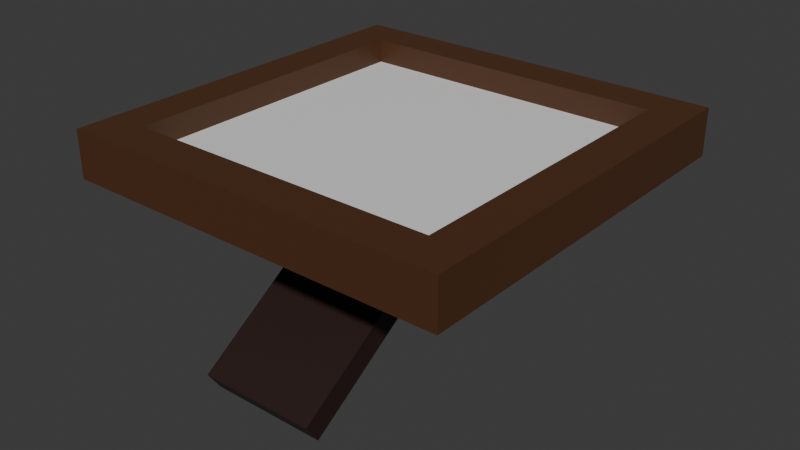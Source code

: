 # Source: Picture_Frame.blend  (saved by Blender 4.4.30; exported with 4.5.12 LTS)
import bpy
from mathutils import Matrix  # noqa: F401  (used for matrix-valued properties, if any)

bpy.ops.wm.read_factory_settings(use_empty=True)
scene = bpy.context.scene
scene.name = 'Scene'

# ---- collections
col_collection = bpy.data.collections.new('Collection'); scene.collection.children.link(col_collection)

# ---- materials (node trees are filled in below, after node groups)
mat_picture_frame_material = bpy.data.materials.new('Picture Frame Material')
mat_picture_frame_material.alpha_threshold = 0.0
mat_picture_frame_material.roughness = 0.5
mat_picture_frame_material.line_color = (0.0, 0.0, 0.0, 1.0)
mat_picture_frame_picture_material = bpy.data.materials.new('Picture Frame Picture Material')
mat_picture_frame_picture_material.alpha_threshold = 0.0
mat_picture_frame_picture_material.roughness = 0.5
mat_picture_frame_picture_material.line_color = (0.0, 0.0, 0.0, 1.0)
mat_picture_frame_stand_material = bpy.data.materials.new('Picture Frame Stand Material')
mat_picture_frame_hinge_material = bpy.data.materials.new('Picture Frame Hinge Material')

# ---- node groups
ng_smooth_by_angle = bpy.data.node_groups.new('Smooth by Angle', 'GeometryNodeTree')
_s = ng_smooth_by_angle.interface.new_socket(name='Mesh', in_out='OUTPUT', socket_type='NodeSocketGeometry')
_s = ng_smooth_by_angle.interface.new_socket(name='Mesh', in_out='INPUT', socket_type='NodeSocketGeometry')
_s = ng_smooth_by_angle.interface.new_socket(name='Angle', in_out='INPUT', socket_type='NodeSocketFloat')
_s.subtype = 'ANGLE'
_s.default_value = 0.5236
_s.min_value = 0.0
_s.max_value = 3.142
_s.description = 'Maximum face angle for smooth edges'
_s = ng_smooth_by_angle.interface.new_socket(name='Ignore Sharpness', in_out='INPUT', socket_type='NodeSocketBool')
_s.force_non_field = True
ng_smooth_by_angle.description = 'Set the sharpness of mesh edges based on the angle between the neighboring faces'
ng_smooth_by_angle.is_modifier = True
_N = ng_smooth_by_angle.nodes; _L = ng_smooth_by_angle.links
n0 = _N.new('GeometryNodeSetShadeSmooth'); n0.name = 'Set Shade Smooth'; n0.location = (120, -80)
n0.domain = 'EDGE'
n1 = _N.new('GeometryNodeSetShadeSmooth'); n1.name = 'Set Shade Smooth.001'; n1.location = (300, -80)
n2 = _N.new('NodeGroupOutput'); n2.name = 'Group Output'; n2.location = (480, -80)
n3 = _N.new('GeometryNodeInputMeshEdgeAngle'); n3.name = 'Edge Angle'; n3.location = (-440, -240)
n4 = _N.new('NodeGroupInput'); n4.name = 'Group Input'; n4.location = (-80, -80)
n5 = _N.new('GeometryNodeInputEdgeSmooth'); n5.name = 'Is Edge Smooth'; n5.location = (-260, -120)
n6 = _N.new('GeometryNodeInputShadeSmooth'); n6.name = 'Is Shade Smooth'; n6.location = (-440, -397)
n7 = _N.new('FunctionNodeCompare'); n7.name = 'Compare'; n7.location = (-260, -260)
n7.operation = 'LESS_EQUAL'
n7.inputs[6].default_value = (0.0, 0.0, 0.0, 0.0)
n7.inputs[7].default_value = (0.0, 0.0, 0.0, 0.0)
n8 = _N.new('FunctionNodeBooleanMath'); n8.name = 'Boolean Math.001'; n8.location = (-80, -260)
n9 = _N.new('NodeGroupInput'); n9.name = 'Group Input.001'; n9.location = (-440, -329)
n10 = _N.new('NodeGroupInput'); n10.name = 'Group Input.002'; n10.location = (-259, -189)
n11 = _N.new('FunctionNodeBooleanMath'); n11.name = 'Boolean Math'; n11.location = (-80, -149)
n11.operation = 'OR'
n12 = _N.new('FunctionNodeBooleanMath'); n12.name = 'Boolean Math.002'; n12.location = (-260, -380)
n12.operation = 'OR'
n13 = _N.new('NodeGroupInput'); n13.name = 'Group Input.003'; n13.location = (-440, -460)
_L.new(n3.outputs[0], n7.inputs[0])
_L.new(n1.outputs[0], n2.inputs[0])
_L.new(n9.outputs[1], n7.inputs[1])
_L.new(n7.outputs[0], n8.inputs[0])
_L.new(n4.outputs[0], n0.inputs[0])
_L.new(n0.outputs[0], n1.inputs[0])
_L.new(n8.outputs[0], n0.inputs[2])
_L.new(n10.outputs[2], n11.inputs[1])
_L.new(n5.outputs[0], n11.inputs[0])
_L.new(n11.outputs[0], n0.inputs[1])
_L.new(n13.outputs[2], n12.inputs[1])
_L.new(n6.outputs[0], n12.inputs[0])
_L.new(n12.outputs[0], n8.inputs[1])
n2.is_active_output = True

# ---- material node trees
mat_picture_frame_material.use_nodes = True; mat_picture_frame_material.node_tree.nodes.clear()
_N = mat_picture_frame_material.node_tree.nodes; _L = mat_picture_frame_material.node_tree.links
n0 = _N.new('ShaderNodeOutputMaterial'); n0.name = 'Material Output'; n0.location = (300, 300)
n1 = _N.new('ShaderNodeBsdfPrincipled'); n1.name = 'Principled BSDF'; n1.location = (10, 300)
n1.inputs[0].default_value = (0.08176, 0.03285, 0.01268, 1.0)
n1.inputs[3].default_value = 1.45
_L.new(n1.outputs[0], n0.inputs[0])
n0.is_active_output = True
mat_picture_frame_picture_material.use_nodes = True; mat_picture_frame_picture_material.node_tree.nodes.clear()
_N = mat_picture_frame_picture_material.node_tree.nodes; _L = mat_picture_frame_picture_material.node_tree.links
n0 = _N.new('ShaderNodeOutputMaterial'); n0.name = 'Material Output'; n0.location = (300, 300)
n1 = _N.new('ShaderNodeBsdfPrincipled'); n1.name = 'Principled BSDF'; n1.location = (10, 300)
n1.inputs[3].default_value = 1.45
_L.new(n1.outputs[0], n0.inputs[0])
n0.is_active_output = True
mat_picture_frame_stand_material.use_nodes = True; mat_picture_frame_stand_material.node_tree.nodes.clear()
_N = mat_picture_frame_stand_material.node_tree.nodes; _L = mat_picture_frame_stand_material.node_tree.links
n0 = _N.new('ShaderNodeBsdfPrincipled'); n0.name = 'Principled BSDF'; n0.location = (10, 300)
n0.inputs[0].default_value = (0.02473, 0.01062, 0.008753, 1.0)
n1 = _N.new('ShaderNodeOutputMaterial'); n1.name = 'Material Output'; n1.location = (300, 300)
_L.new(n0.outputs[0], n1.inputs[0])
n1.is_active_output = True
mat_picture_frame_hinge_material.use_nodes = True; mat_picture_frame_hinge_material.node_tree.nodes.clear()
_N = mat_picture_frame_hinge_material.node_tree.nodes; _L = mat_picture_frame_hinge_material.node_tree.links
n0 = _N.new('ShaderNodeBsdfPrincipled'); n0.name = 'Principled BSDF'; n0.location = (10, 300)
n0.inputs[0].default_value = (0.05428, 0.05428, 0.05428, 1.0)
n1 = _N.new('ShaderNodeOutputMaterial'); n1.name = 'Material Output'; n1.location = (300, 300)
_L.new(n0.outputs[0], n1.inputs[0])
n1.is_active_output = True

# ---- world
world_world = bpy.data.worlds.new('World'); scene.world = world_world
world_world.use_nodes = True; world_world.node_tree.nodes.clear()
_N = world_world.node_tree.nodes; _L = world_world.node_tree.links
n0 = _N.new('ShaderNodeOutputWorld'); n0.name = 'World Output'; n0.location = (300, 300)
n1 = _N.new('ShaderNodeBackground'); n1.name = 'Background'; n1.location = (10, 300)
n1.inputs[0].default_value = (0.05088, 0.05088, 0.05088, 1.0)
_L.new(n1.outputs[0], n0.inputs[0])
n0.is_active_output = True
world_world.color = (0.05088, 0.05088, 0.05088)
world_world.sun_shadow_jitter_overblur = 0.0

# ---- meshes
me_cube_004 = bpy.data.meshes.new('Cube.004')
me_cube_004.from_pydata([(-0.01605, -0.05559, -0.06944), (-0.01605, 0.009698, -0.02541), (0.02145, -0.05559, -0.06944), (0.02145, 0.009698, -0.02541), (-0.01605, -0.05978, -0.06322), (-0.01605, 0.005504, -0.01919), (0.02145, -0.05978, -0.06322), (0.02145, 0.005504, -0.01919), (0.06344, 0.06475, -0.002469), (0.06344, -0.06025, -0.002469), (-0.06156, 0.06475, -0.002469), (-0.06156, -0.06025, -0.002469), (0.06344, 0.06475, -0.01747), (0.06344, -0.06025, -0.01747), (-0.06156, 0.06475, -0.01747), (-0.06156, -0.06025, -0.01747), (-0.04906, -0.04775, -0.01747), (0.05094, 0.05225, -0.01747), (-0.04906, 0.05225, -0.01747), (0.05094, -0.04775, -0.01747), (0.05094, -0.04775, -0.002469), (-0.04906, 0.05225, -0.002469), (0.05094, 0.05225, -0.002469), (-0.04906, -0.04775, -0.002469), (-0.04906, 0.05225, -0.01037), (-0.01083, 0.008696, -0.02001), (0.01497, 0.008696, -0.02001), (-0.01083, 0.008648, -0.01952), (0.01497, 0.008648, -0.01952), (-0.01083, 0.008506, -0.01905), (0.01497, 0.008506, -0.01905), (-0.01083, 0.008275, -0.01862), (0.01497, 0.008275, -0.01862), (-0.01083, 0.007964, -0.01824), (0.01497, 0.007964, -0.01824), (-0.01083, 0.007585, -0.01793), (0.01497, 0.007585, -0.01793), (-0.01083, 0.007153, -0.0177), (0.01497, 0.007153, -0.0177), (-0.01083, 0.006684, -0.01755), (0.01497, 0.006684, -0.01755), (-0.01083, 0.006196, -0.01751), (0.01497, 0.006196, -0.01751), (-0.01083, 0.005709, -0.01755), (0.01497, 0.005709, -0.01755), (-0.01083, 0.00524, -0.0177), (0.01497, 0.00524, -0.0177), (-0.01083, 0.004808, -0.01793), (0.01497, 0.004808, -0.01793), (-0.01083, 0.004429, -0.01824), (0.01497, 0.004429, -0.01824), (-0.01083, 0.004118, -0.01862), (0.01497, 0.004118, -0.01862), (-0.01083, 0.003887, -0.01905), (0.01497, 0.003887, -0.01905), (-0.01083, 0.003745, -0.01952), (0.01497, 0.003745, -0.01952), (-0.01083, 0.003696, -0.02001), (0.01497, 0.003696, -0.02001), (-0.01083, 0.003745, -0.02049), (0.01497, 0.003745, -0.02049), (-0.01083, 0.003887, -0.02096), (0.01497, 0.003887, -0.02096), (-0.01083, 0.004118, -0.02139), (0.01497, 0.004118, -0.02139), (-0.01083, 0.004429, -0.02177), (0.01497, 0.004429, -0.02177), (-0.01083, 0.004808, -0.02208), (0.01497, 0.004808, -0.02208), (-0.01083, 0.00524, -0.02231), (0.01497, 0.00524, -0.02231), (-0.01083, 0.005709, -0.02246), (0.01497, 0.005709, -0.02246), (-0.01083, 0.006196, -0.02251), (0.01497, 0.006196, -0.02251), (-0.01083, 0.006684, -0.02246), (0.01497, 0.006684, -0.02246), (-0.01083, 0.007153, -0.02231), (0.01497, 0.007153, -0.02231), (-0.01083, 0.007585, -0.02208), (0.01497, 0.007585, -0.02208), (-0.01083, 0.007964, -0.02177), (0.01497, 0.007964, -0.02177), (-0.01083, 0.008275, -0.02139), (0.01497, 0.008275, -0.02139), (-0.01083, 0.008506, -0.02096), (0.01497, 0.008506, -0.02096), (-0.01083, 0.008648, -0.02049), (0.01497, 0.008648, -0.02049), (0.05094, 0.05225, -0.01037), (-0.04906, -0.04775, -0.01037), (0.05094, -0.04775, -0.01037)], [], [(0, 1, 3, 2), (2, 3, 7, 6), (6, 7, 5, 4), (4, 5, 1, 0), (2, 6, 4, 0), (7, 3, 1, 5), (14, 10, 8, 12), (18, 16, 15, 14), (17, 18, 14, 12), (8, 10, 21, 22), (89, 22, 21, 24), (91, 90, 23, 20), (89, 91, 20, 22), (25, 27, 28, 26), (27, 29, 30, 28), (29, 31, 32, 30), (31, 33, 34, 32), (33, 35, 36, 34), (35, 37, 38, 36), (37, 39, 40, 38), (39, 41, 42, 40), (41, 43, 44, 42), (43, 45, 46, 44), (45, 47, 48, 46), (47, 49, 50, 48), (49, 51, 52, 50), (51, 53, 54, 52), (53, 55, 56, 54), (55, 57, 58, 56), (57, 59, 60, 58), (59, 61, 62, 60), (61, 63, 64, 62), (63, 65, 66, 64), (65, 67, 68, 66), (67, 69, 70, 68), (69, 71, 72, 70), (71, 73, 74, 72), (73, 75, 76, 74), (75, 77, 78, 76), (77, 79, 80, 78), (79, 81, 82, 80), (81, 83, 84, 82), (83, 85, 86, 84), (28, 30, 32, 34, 36, 38, 40, 42, 44, 46, 48, 50, 52, 54, 56, 58, 60, 62, 64, 66, 68, 70, 72, 74, 76, 78, 80, 82, 84, 86, 88, 26), (85, 87, 88, 86), (87, 25, 26, 88), (25, 87, 85, 83, 81, 79, 77, 75, 73, 71, 69, 67, 65, 63, 61, 59, 57, 55, 53, 51, 49, 47, 45, 43, 41, 39, 37, 35, 33, 31, 29, 27), (15, 11, 10, 14), (13, 9, 11, 15), (13, 12, 8, 9), (23, 90, 24, 21), (19, 16, 18, 17), (13, 15, 16, 19), (19, 17, 12, 13), (8, 22, 20, 9), (11, 9, 20, 23), (11, 23, 21, 10), (89, 24, 90, 91)])
me_cube_004.polygons.foreach_set('use_smooth', [1, 1, 1, 1, 1, 1, 1, 0, 0, 1, 1, 1, 1, 1, 1, 1, 1, 1, 1, 1, 1, 1, 1, 1, 1, 1, 1, 1, 1, 1, 1, 1, 1, 1, 1, 1, 1, 1, 1, 1, 1, 1, 1, 1, 1, 1, 1, 1, 1, 1, 1, 0, 0, 0, 1, 1, 1, 1])
me_cube_004.polygons.foreach_set('material_index', [2, 2, 2, 2, 2, 2, 0, 0, 0, 0, 0, 0, 0, 3, 3, 3, 3, 3, 3, 3, 3, 3, 3, 3, 3, 3, 3, 3, 3, 3, 3, 3, 3, 3, 3, 3, 3, 3, 3, 3, 3, 3, 3, 3, 3, 3, 3, 0, 0, 0, 0, 0, 0, 0, 0, 0, 0, 0])
_uv = me_cube_004.uv_layers.new(name='UVMap')
_uv.uv.foreach_set('vector', [0.5189, 0.4717, 0.5189, 0.7181, 0.3774, 0.7181, 0.3774, 0.4717, 0.9717, 0.2972, 0.9717, 1.256e-07, 1.0, 1.21e-07, 1.0, 0.2972, 0.6604, 0.4717, 0.6604, 0.7181, 0.5189, 0.7181, 0.5189, 0.4717, 0.9717, 0.7689, 0.9717, 0.4717, 1.0, 0.4717, 1.0, 0.7689, 0.4243, 0.8596, 0.4008, 0.8596, 0.4008, 0.7181, 0.4243, 0.7181, 0.4008, 0.8596, 0.3774, 0.8596, 0.3774, 0.7181, 0.4008, 0.7181, 0.8302, 0.4717, 0.8868, 0.4717, 0.8868, 0.9434, 0.8302, 0.9434, 0.04717, 0.4245, 0.04717, 0.04717, 8.379e-16, -1.406e-08, 2.514e-15, 0.4717, 0.4245, 0.4245, 0.04717, 0.4245, 2.514e-15, 0.4717, 0.4717, 0.4717, 0.9434, 0.4717, 0.4717, 0.4717, 0.5189, 0.4245, 0.8962, 0.4245, 0.9151, 0.4717, 0.9434, 0.4717, 0.9434, 0.8491, 0.9151, 0.8491, 0.9434, 0.8491, 0.9434, 0.4717, 0.9717, 0.4717, 0.9717, 0.8491, 0.8868, 0.8491, 0.8868, 0.4717, 0.9151, 0.4717, 0.9151, 0.8491, 0.4443, 0.8154, 0.4461, 0.8154, 0.4461, 0.7181, 0.4443, 0.7181, 0.4461, 0.8154, 0.4479, 0.8154, 0.4479, 0.7181, 0.4461, 0.7181, 0.4479, 0.8154, 0.4495, 0.8154, 0.4495, 0.7181, 0.4479, 0.7181, 0.4495, 0.8154, 0.451, 0.8154, 0.451, 0.7181, 0.4495, 0.7181, 0.4243, 0.8154, 0.4257, 0.8154, 0.4257, 0.7181, 0.4243, 0.7181, 0.4257, 0.8154, 0.4273, 0.8154, 0.4273, 0.7181, 0.4257, 0.7181, 0.4273, 0.8154, 0.4291, 0.8154, 0.4291, 0.7181, 0.4273, 0.7181, 0.4291, 0.8154, 0.431, 0.8154, 0.431, 0.7181, 0.4291, 0.7181, 0.431, 0.8154, 0.4328, 0.8154, 0.4328, 0.7181, 0.431, 0.7181, 0.4328, 0.8154, 0.4346, 0.8154, 0.4346, 0.7181, 0.4328, 0.7181, 0.4346, 0.8154, 0.4362, 0.8154, 0.4362, 0.7181, 0.4346, 0.7181, 0.4362, 0.8154, 0.4376, 0.8154, 0.4376, 0.7181, 0.4362, 0.7181, 0.4643, 0.7181, 0.4629, 0.7181, 0.4629, 0.8154, 0.4643, 0.8154, 0.4629, 0.7181, 0.4612, 0.7181, 0.4612, 0.8154, 0.4629, 0.8154, 0.4612, 0.7181, 0.4595, 0.7181, 0.4595, 0.8154, 0.4612, 0.8154, 0.4595, 0.7181, 0.4576, 0.7181, 0.4576, 0.8154, 0.4595, 0.8154, 0.4576, 0.7181, 0.4558, 0.7181, 0.4558, 0.8154, 0.4576, 0.8154, 0.4558, 0.7181, 0.454, 0.7181, 0.454, 0.8154, 0.4558, 0.8154, 0.454, 0.7181, 0.4524, 0.7181, 0.4524, 0.8154, 0.454, 0.8154, 0.4524, 0.7181, 0.451, 0.7181, 0.451, 0.8154, 0.4524, 0.8154, 0.4643, 0.8154, 0.4657, 0.8154, 0.4657, 0.7181, 0.4643, 0.7181, 0.4657, 0.8154, 0.4674, 0.8154, 0.4674, 0.7181, 0.4657, 0.7181, 0.4674, 0.8154, 0.4691, 0.8154, 0.4691, 0.7181, 0.4674, 0.7181, 0.4691, 0.8154, 0.471, 0.8154, 0.471, 0.7181, 0.4691, 0.7181, 0.471, 0.8154, 0.4728, 0.8154, 0.4728, 0.7181, 0.471, 0.7181, 0.4728, 0.8154, 0.4746, 0.8154, 0.4746, 0.7181, 0.4728, 0.7181, 0.4746, 0.8154, 0.4762, 0.8154, 0.4762, 0.7181, 0.4746, 0.7181, 0.4762, 0.8154, 0.4777, 0.8154, 0.4777, 0.7181, 0.4762, 0.7181, 0.4376, 0.8154, 0.4391, 0.8154, 0.4391, 0.7181, 0.4376, 0.7181, 0.4391, 0.8154, 0.4407, 0.8154, 0.4407, 0.7181, 0.4391, 0.7181, 0.4954, 0.723, 0.4943, 0.7215, 0.493, 0.7202, 0.4915, 0.7191, 0.4898, 0.7184, 0.488, 0.7181, 0.4861, 0.7181, 0.4843, 0.7184, 0.4826, 0.7191, 0.4811, 0.7202, 0.4797, 0.7215, 0.4787, 0.723, 0.478, 0.7247, 0.4777, 0.7265, 0.4777, 0.7284, 0.478, 0.7302, 0.4787, 0.7319, 0.4797, 0.7334, 0.4811, 0.7347, 0.4826, 0.7358, 0.4843, 0.7365, 0.4861, 0.7368, 0.488, 0.7368, 0.4898, 0.7365, 0.4915, 0.7358, 0.493, 0.7347, 0.4943, 0.7334, 0.4954, 0.7319, 0.4961, 0.7302, 0.4964, 0.7284, 0.4964, 0.7265, 0.4961, 0.7247, 0.4407, 0.8154, 0.4425, 0.8154, 0.4425, 0.7181, 0.4407, 0.7181, 0.4425, 0.8154, 0.4443, 0.8154, 0.4443, 0.7181, 0.4425, 0.7181, 0.5192, 0.7302, 0.5199, 0.7319, 0.521, 0.7334, 0.5223, 0.7347, 0.5238, 0.7358, 0.5255, 0.7365, 0.5273, 0.7368, 0.5292, 0.7368, 0.531, 0.7365, 0.5327, 0.7358, 0.5342, 0.7347, 0.5355, 0.7334, 0.5366, 0.7319, 0.5373, 0.7302, 0.5376, 0.7284, 0.5376, 0.7265, 0.5373, 0.7247, 0.5366, 0.723, 0.5355, 0.7215, 0.5342, 0.7202, 0.5327, 0.7191, 0.531, 0.7184, 0.5292, 0.7181, 0.5273, 0.7181, 0.5255, 0.7184, 0.5238, 0.7191, 0.5223, 0.7202, 0.521, 0.7215, 0.5199, 0.723, 0.5192, 0.7247, 0.5189, 0.7265, 0.5189, 0.7284, 0.6604, 0.4717, 0.717, 0.4717, 0.717, 0.9434, 0.6604, 0.9434, 0.7736, 0.4717, 0.8302, 0.4717, 0.8302, 0.9434, 0.7736, 0.9434, 0.717, 0.9434, 0.717, 0.4717, 0.7736, 0.4717, 0.7736, 0.9434, 0.9717, 0.3774, 0.9434, 0.3774, 0.9434, -1.499e-08, 0.9717, 3.91e-08, 0.4245, 0.04717, 0.04717, 0.04717, 0.04717, 0.4245, 0.4245, 0.4245, 0.4717, -1.406e-08, 8.379e-16, -1.406e-08, 0.04717, 0.04717, 0.4245, 0.04717, 0.4245, 0.04717, 0.4245, 0.4245, 0.4717, 0.4717, 0.4717, -1.406e-08, 0.9434, 0.4717, 0.8962, 0.4245, 0.8962, 0.04717, 0.9434, -1.406e-08, 0.4717, -1.406e-08, 0.9434, -1.406e-08, 0.8962, 0.04717, 0.5189, 0.04717, 0.4717, -1.406e-08, 0.5189, 0.04717, 0.5189, 0.4245, 0.4717, 0.4717, 0.9151, 0.4717, 0.9151, 0.8491, 0.9434, 0.3774, 0.9434, 0.8491])
me_cube_004.materials.append(mat_picture_frame_material)
me_cube_004.materials.append(mat_picture_frame_picture_material)
me_cube_004.materials.append(mat_picture_frame_stand_material)
me_cube_004.materials.append(mat_picture_frame_hinge_material)
me_cube_004.update()
me_cube_001 = bpy.data.meshes.new('Cube.001')
me_cube_001.from_pydata([(-0.04906, 0.05225, -0.009969), (0.05094, 0.05225, -0.009969), (-0.04906, -0.04775, -0.009969), (0.05094, -0.04775, -0.009969)], [], [(2, 3, 1, 0)])
me_cube_001.polygons.foreach_set('use_smooth', [True] * 1)
_uv = me_cube_001.uv_layers.new(name='UVMap')
_uv.uv.foreach_set('vector', [0.0, 0.0, 1.0, 2.665e-15, 1.0, 1.0, -1.377e-14, 1.0])
me_cube_001.materials.append(mat_picture_frame_picture_material)
me_cube_001.materials.append(mat_picture_frame_hinge_material)
me_cube_001.update()

# ---- objects
ob_picture_frame = bpy.data.objects.new('Picture Frame', me_cube_004)
ob_picture_frame_picture = bpy.data.objects.new('Picture Frame Picture', me_cube_001)

# ---- transforms, parenting, visibility, modifiers, constraints
ob_picture_frame.location = (0.0, 0.0, 0.0)
_m = ob_picture_frame.modifiers.new('Smooth by Angle', 'NODES')
_m.node_group = ng_smooth_by_angle
_m.use_pin_to_last = True
_m.show_group_selector = False
ob_picture_frame_picture.location = (0.0, 0.0, 0.0)
_m = ob_picture_frame_picture.modifiers.new('Smooth by Angle', 'NODES')
_m.node_group = ng_smooth_by_angle
_m.use_pin_to_last = True
_m.show_group_selector = False

# ---- collection membership
col_collection.objects.link(ob_picture_frame)
col_collection.objects.link(ob_picture_frame_picture)

# ---- scene / render settings (as saved in the file)
scene.frame_start = 1; scene.frame_end = 250; scene.frame_set(1)
scene.render.engine = 'BLENDER_EEVEE_NEXT'
bpy.context.view_layer.update()

# ---- added for rendering (the .blend has no active camera and no usable light): camera, sun
cam_auto = bpy.data.cameras.new('AutoCamera')
cam_auto.lens = 50.0
cam_auto.sensor_width = 36.0
cam_auto.clip_end = 1000.0
ob_auto_camera = bpy.data.objects.new('AutoCamera', cam_auto)
scene.collection.objects.link(ob_auto_camera)
ob_auto_camera.location = (0.185984, -0.2198, 0.112081)
ob_auto_camera.rotation_euler = (1.09748, -7.21219e-08, 0.694738)
scene.camera = ob_auto_camera
light_auto_sun = bpy.data.lights.new('AutoSun', 'SUN')
light_auto_sun.energy = 3.0
light_auto_sun.angle = 0.0523599
ob_auto_sun = bpy.data.objects.new('AutoSun', light_auto_sun)
scene.collection.objects.link(ob_auto_sun)
ob_auto_sun.rotation_euler = (0.872665, 0.174533, 0.523599)
bpy.context.view_layer.update()
